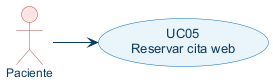

The diagram above was rendered by PlantUML. Its source (embedded in the PNG):
@startuml
skinparam defaultFontName Arial
skinparam shadowing false
skinparam nodesep 24
skinparam ranksep 45
skinparam ArrowColor #0B3C5D
skinparam actor {
  BackgroundColor #FBE4E4
  BorderColor #B85450
  FontColor #0B3C5D
  FontSize 12
}
skinparam usecase {
  BackgroundColor #EAF4FB
  BorderColor #0A6EBD
  FontColor #0B3C5D
  FontSize 13
}
left to right direction
actor "Paciente" as Paciente
usecase "UC05\nReservar cita web" as UC05
Paciente --> UC05
@enduml